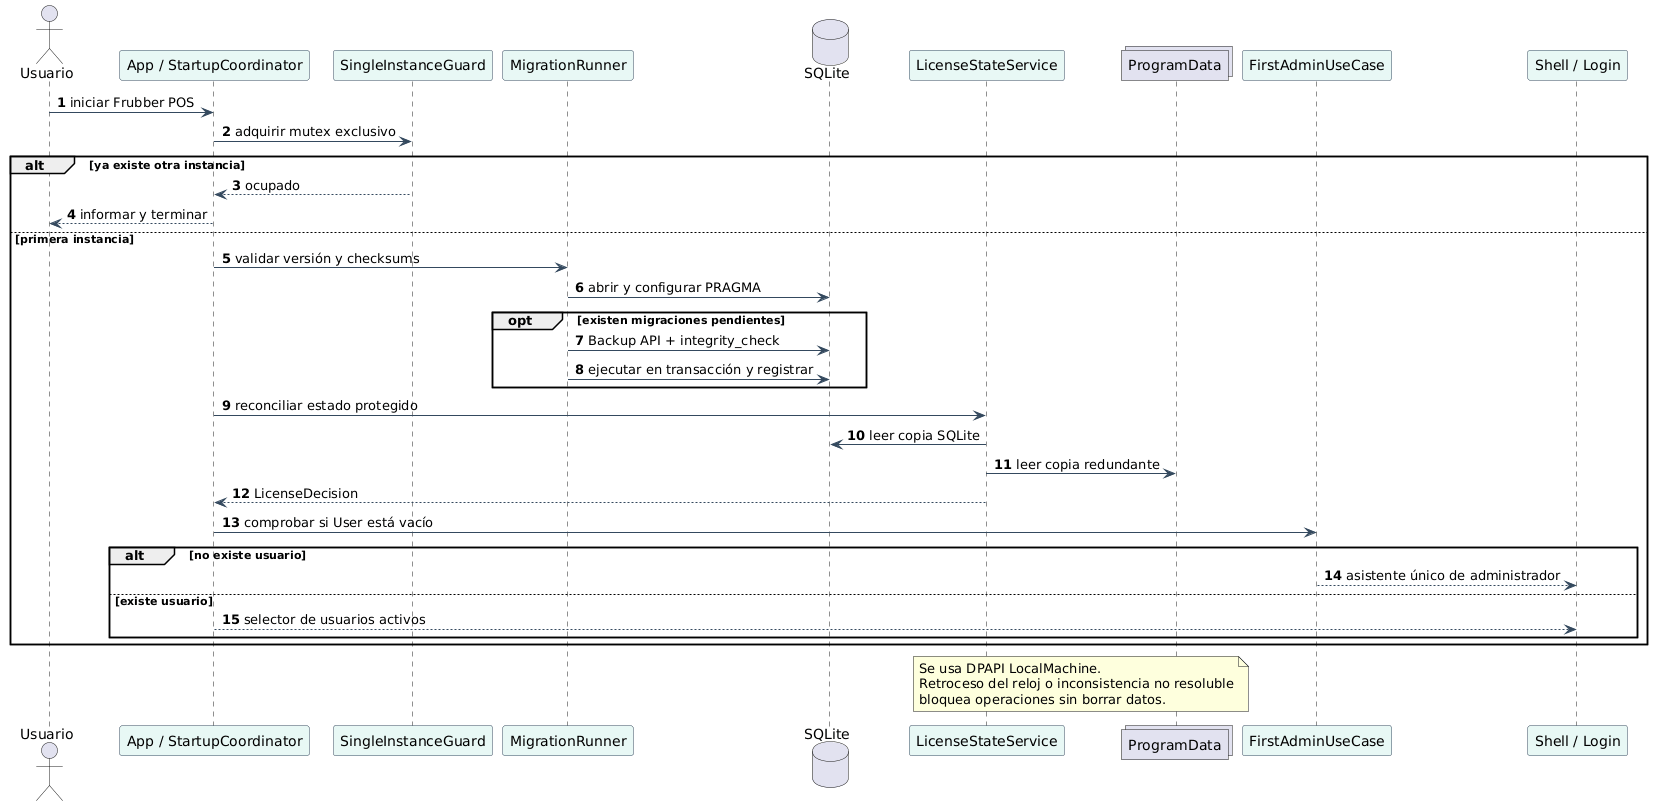

The diagram above was rendered by PlantUML. Its source (embedded in the PNG):
@startuml
skinparam backgroundColor #FFFFFF
skinparam shadowing false
skinparam defaultFontName Arial
skinparam ArrowColor #34495E
skinparam ParticipantBorderColor #34495E
skinparam ParticipantBackgroundColor #E8F8F5
autonumber
actor Usuario
participant "App / StartupCoordinator" as App
participant "SingleInstanceGuard" as Mutex
participant "MigrationRunner" as Migrations
database "SQLite" as Db
participant "LicenseStateService" as License
collections "ProgramData" as ProgramData
participant "FirstAdminUseCase" as FirstAdmin
participant "Shell / Login" as UI

Usuario -> App : iniciar Frubber POS
App -> Mutex : adquirir mutex exclusivo
alt ya existe otra instancia
  Mutex --> App : ocupado
  App --> Usuario : informar y terminar
else primera instancia
  App -> Migrations : validar versión y checksums
  Migrations -> Db : abrir y configurar PRAGMA
  opt existen migraciones pendientes
    Migrations -> Db : Backup API + integrity_check
    Migrations -> Db : ejecutar en transacción y registrar
  end
  App -> License : reconciliar estado protegido
  License -> Db : leer copia SQLite
  License -> ProgramData : leer copia redundante
  License --> App : LicenseDecision
  App -> FirstAdmin : comprobar si User está vacío
  alt no existe usuario
    FirstAdmin --> UI : asistente único de administrador
  else existe usuario
    App --> UI : selector de usuarios activos
  end
end

note over License,ProgramData
  Se usa DPAPI LocalMachine.
  Retroceso del reloj o inconsistencia no resoluble
  bloquea operaciones sin borrar datos.
end note
@enduml